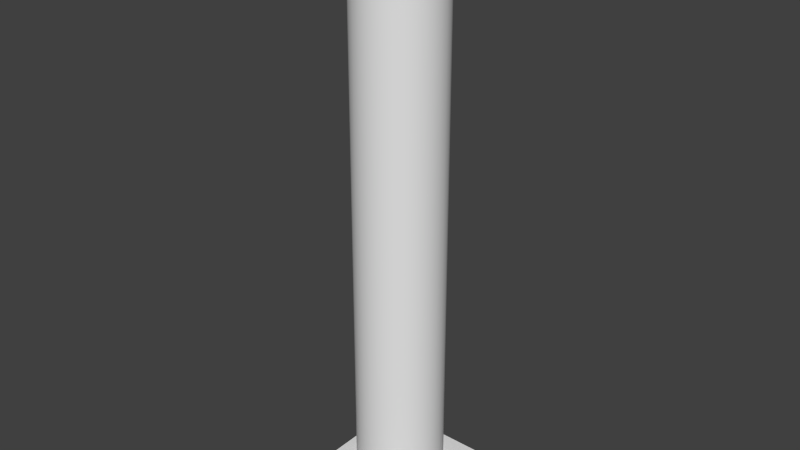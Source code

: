 # Source: Pillar.blend  (saved by Blender 2.69.0; exported with 4.5.12 LTS)
import bpy
from mathutils import Matrix  # noqa: F401  (used for matrix-valued properties, if any)

bpy.ops.wm.read_factory_settings(use_empty=True)
scene = bpy.context.scene
scene.name = 'Scene'

# ---- collections
col_collection_1 = bpy.data.collections.new('Collection 1'); scene.collection.children.link(col_collection_1)

# ---- materials (node trees are filled in below, after node groups)
mat_pillar = bpy.data.materials.new('Pillar')
mat_pillar.alpha_threshold = 0.0
mat_pillar.use_transparent_shadow = False
mat_pillar.roughness = 0.5
mat_pillar.specular_intensity = 0.0
mat_pillar.line_color = (0.0, 0.0, 0.0, 1.0)

# ---- material node trees

# ---- world
world_world = bpy.data.worlds.new('World'); scene.world = world_world
world_world.color = (0.05088, 0.05088, 0.05088)
world_world.use_sun_shadow = False
world_world.sun_shadow_jitter_overblur = 0.0
world_world.cycles.sampling_method = 'MANUAL'
world_world.cycles.sample_map_resolution = 256

# ---- meshes
me_cylinder = bpy.data.meshes.new('Cylinder')
me_cylinder.from_pydata([(2.678e-08, 0.5, 0.4), (2.678e-08, 0.5, 6.4), (0.09755, 0.4904, 0.4), (0.09755, 0.4904, 6.4), (0.1913, 0.4619, 0.4), (0.1913, 0.4619, 6.4), (0.2778, 0.4157, 0.4), (0.2778, 0.4157, 6.4), (0.3536, 0.3536, 0.4), (0.3536, 0.3536, 6.4), (0.4157, 0.2778, 0.4), (0.4157, 0.2778, 6.4), (0.4619, 0.1913, 0.4), (0.4619, 0.1913, 6.4), (0.4904, 0.09755, 0.4), (0.4904, 0.09755, 6.4), (0.5, 1.97e-07, 0.4), (0.5, 1.97e-07, 6.4), (0.4904, -0.09754, 0.4), (0.4904, -0.09754, 6.4), (0.4619, -0.1913, 0.4), (0.4619, -0.1913, 6.4), (0.4157, -0.2778, 0.4), (0.4157, -0.2778, 6.4), (0.3536, -0.3536, 0.4), (0.3536, -0.3536, 6.4), (0.2778, -0.4157, 0.4), (0.2778, -0.4157, 6.4), (0.1913, -0.4619, 0.4), (0.1913, -0.4619, 6.4), (0.09755, -0.4904, 0.4), (0.09755, -0.4904, 6.4), (-1.361e-07, -0.5, 0.4), (-1.361e-07, -0.5, 6.4), (-0.09755, -0.4904, 0.4), (-0.09755, -0.4904, 6.4), (-0.1913, -0.4619, 0.4), (-0.1913, -0.4619, 6.4), (-0.2778, -0.4157, 0.4), (-0.2778, -0.4157, 6.4), (-0.3536, -0.3536, 0.4), (-0.3536, -0.3536, 6.4), (-0.4157, -0.2778, 0.4), (-0.4157, -0.2778, 6.4), (-0.4619, -0.1913, 0.4), (-0.4619, -0.1913, 6.4), (-0.4904, -0.09754, 0.4), (-0.4904, -0.09754, 6.4), (-0.5, 6.421e-07, 0.4), (-0.5, 6.421e-07, 6.4), (-0.4904, 0.09755, 0.4), (-0.4904, 0.09755, 6.4), (-0.4619, 0.1913, 0.4), (-0.4619, 0.1913, 6.4), (-0.4157, 0.2778, 0.4), (-0.4157, 0.2778, 6.4), (-0.3536, 0.3536, 0.4), (-0.3536, 0.3536, 6.4), (-0.2778, 0.4157, 0.4), (-0.2778, 0.4157, 6.4), (-0.1913, 0.4619, 0.4), (-0.1913, 0.4619, 6.4), (-0.09754, 0.4904, 0.4), (-0.09754, 0.4904, 6.4), (-0.72, -0.72, 0.0), (-0.72, 0.72, 0.0), (0.72, 0.72, 0.0), (0.72, -0.72, 0.0), (-0.63, -0.63, 0.4), (-0.63, 0.63, 0.4), (0.63, 0.63, 0.4), (0.63, -0.63, 0.4), (0.72, -0.72, 6.8), (0.72, 0.72, 6.8), (-0.72, 0.72, 6.8), (-0.72, -0.72, 6.8), (0.63, -0.63, 6.4), (0.63, 0.63, 6.4), (-0.63, 0.63, 6.4), (-0.63, -0.63, 6.4)], [], [(0, 1, 3, 2), (2, 3, 5, 4), (4, 5, 7, 6), (6, 7, 9, 8), (8, 9, 11, 10), (10, 11, 13, 12), (12, 13, 15, 14), (14, 15, 17, 16), (16, 17, 19, 18), (18, 19, 21, 20), (20, 21, 23, 22), (22, 23, 25, 24), (24, 25, 27, 26), (26, 27, 29, 28), (28, 29, 31, 30), (30, 31, 33, 32), (32, 33, 35, 34), (34, 35, 37, 36), (36, 37, 39, 38), (38, 39, 41, 40), (40, 41, 43, 42), (42, 43, 45, 44), (44, 45, 47, 46), (46, 47, 49, 48), (48, 49, 51, 50), (50, 51, 53, 52), (52, 53, 55, 54), (54, 55, 57, 56), (56, 57, 59, 58), (58, 59, 61, 60), (69, 70, 66, 65), (62, 63, 1, 0), (60, 61, 63, 62), (68, 69, 65, 64), (70, 71, 67, 66), (71, 68, 64, 67), (77, 78, 74, 73), (71, 70, 69, 68), (76, 77, 73, 72), (78, 79, 75, 74), (79, 76, 72, 75), (79, 78, 77, 76)])
me_cylinder.polygons.foreach_set('use_smooth', [1, 1, 1, 1, 1, 1, 1, 1, 1, 1, 1, 1, 1, 1, 1, 1, 1, 1, 1, 1, 1, 1, 1, 1, 1, 1, 1, 1, 1, 1, 0, 1, 1, 0, 0, 0, 0, 0, 0, 0, 0, 0])
_uv = me_cylinder.uv_layers.new(name='UVMap')
_uv.uv.foreach_set('vector', [0.5527, 0.01172, 0.5527, 0.9883, 0.5352, 0.9883, 0.5352, 0.01172, 0.5352, 0.01172, 0.5352, 0.9883, 0.5176, 0.9883, 0.5176, 0.01172, 0.5176, 0.01172, 0.5176, 0.9883, 0.5, 0.9883, 0.5, 0.01172, 0.5, 0.01172, 0.5, 0.9883, 0.4844, 0.9883, 0.4844, 0.01172, 0.4844, 0.01172, 0.4844, 0.9883, 0.4668, 0.9883, 0.4668, 0.01172, 0.4668, 0.01172, 0.4668, 0.9883, 0.4492, 0.9883, 0.4492, 0.01172, 0.4492, 0.01172, 0.4492, 0.9883, 0.4316, 0.9883, 0.4316, 0.01172, 0.4316, 0.01172, 0.4316, 0.9883, 0.416, 0.9883, 0.416, 0.01172, 0.416, 0.01172, 0.416, 0.9883, 0.3984, 0.9883, 0.3984, 0.01172, 0.3984, 0.01172, 0.3984, 0.9883, 0.3809, 0.9883, 0.3809, 0.01172, 0.3809, 0.01172, 0.3809, 0.9883, 0.3652, 0.9883, 0.3652, 0.01172, 0.3652, 0.01172, 0.3652, 0.9883, 0.3477, 0.9883, 0.3477, 0.01172, 0.3477, 0.01172, 0.3477, 0.9883, 0.3301, 0.9883, 0.3301, 0.01172, 0.3301, 0.01172, 0.3301, 0.9883, 0.3125, 0.9883, 0.3125, 0.01172, 0.3125, 0.01172, 0.3125, 0.9883, 0.2969, 0.9883, 0.2969, 0.01172, 0.2969, 0.01172, 0.2969, 0.9883, 0.2793, 0.9883, 0.2793, 0.01172, 0.2793, 0.01172, 0.2793, 0.9883, 0.2617, 0.9883, 0.2617, 0.01172, 0.2617, 0.01172, 0.2617, 0.9883, 0.2461, 0.9883, 0.2441, 0.01172, 0.2441, 0.01172, 0.2461, 0.9883, 0.2285, 0.9883, 0.2285, 0.01172, 0.2285, 0.01172, 0.2285, 0.9883, 0.2109, 0.9883, 0.2109, 0.01172, 0.2109, 0.01172, 0.2109, 0.9883, 0.1934, 0.9883, 0.1934, 0.01172, 0.1934, 0.01172, 0.1934, 0.9883, 0.1777, 0.9883, 0.1777, 0.01172, 0.1777, 0.01172, 0.1777, 0.9883, 0.1602, 0.9883, 0.1602, 0.01172, 0.1602, 0.01172, 0.1602, 0.9883, 0.1426, 0.9883, 0.1426, 0.01172, 0.1426, 0.01172, 0.1426, 0.9883, 0.125, 0.9883, 0.125, 0.01172, 0.125, 0.01172, 0.125, 0.9883, 0.1094, 0.9883, 0.1094, 0.01172, 0.1094, 0.01172, 0.1094, 0.9883, 0.0918, 0.9883, 0.0918, 0.01172, 0.0918, 0.01172, 0.0918, 0.9883, 0.07422, 0.9883, 0.07422, 0.01172, 0.07422, 0.01172, 0.07422, 0.9883, 0.05859, 0.9883, 0.05859, 0.01172, 0.05859, 0.01172, 0.05859, 0.9883, 0.04102, 0.9883, 0.04102, 0.01172, 0.6699, 0.8359, 0.8867, 0.8359, 0.9023, 0.9062, 0.6543, 0.9062, 0.02344, 0.01172, 0.02344, 0.9883, 0.005859, 0.9883, 0.005859, 0.01172, 0.04102, 0.01172, 0.04102, 0.9883, 0.02344, 0.9883, 0.02344, 0.01172, 0.6699, 0.6191, 0.6699, 0.8359, 0.5996, 0.8516, 0.5996, 0.6035, 0.8867, 0.8359, 0.8867, 0.6191, 0.957, 0.6035, 0.957, 0.8516, 0.8867, 0.6191, 0.6699, 0.6191, 0.6543, 0.5488, 0.9023, 0.5488, 0.8848, 0.1895, 0.668, 0.1895, 0.6523, 0.1191, 0.9004, 0.1191, 0.8867, 0.6191, 0.8867, 0.8359, 0.6699, 0.8359, 0.6699, 0.6191, 0.8848, 0.4062, 0.8848, 0.1895, 0.9551, 0.1758, 0.9551, 0.4219, 0.668, 0.1895, 0.668, 0.4062, 0.5977, 0.4219, 0.5977, 0.1758, 0.668, 0.4062, 0.8848, 0.4062, 0.9004, 0.4785, 0.6523, 0.4785, 0.668, 0.4062, 0.668, 0.1895, 0.8848, 0.1895, 0.8848, 0.4062])
me_cylinder.materials.append(mat_pillar)
me_cylinder.use_remesh_preserve_volume = False
me_cylinder.use_remesh_preserve_attributes = False
me_cylinder.use_mirror_vertex_groups = False
me_cylinder.update()

# ---- objects
ob_cylinder = bpy.data.objects.new('Cylinder', me_cylinder)

# ---- transforms, parenting, visibility, modifiers, constraints
ob_cylinder.location = (0.0, 0.0, 0.0)
ob_cylinder.lineart.crease_threshold = 0.0

# ---- collection membership
col_collection_1.objects.link(ob_cylinder)

# ---- scene / render settings (as saved in the file)
scene.frame_start = 1; scene.frame_end = 250; scene.frame_set(1)
scene.render.engine = 'BLENDER_EEVEE_NEXT'
scene.render.image_settings.compression = 90
scene.render.resolution_percentage = 50
scene.render.dither_intensity = 0.0
scene.cycles.use_denoising = False
scene.cycles.samples = 10
scene.cycles.sampling_pattern = 'TABULATED_SOBOL'
scene.cycles.light_sampling_threshold = 0.0
scene.cycles.use_adaptive_sampling = False
scene.cycles.use_light_tree = False
scene.cycles.blur_glossy = 0.0
scene.cycles.volume_bounces = 1
scene.cycles.pixel_filter_type = 'GAUSSIAN'
scene.cycles.sample_clamp_indirect = 0.0
scene.view_settings.view_transform = 'Standard'
bpy.context.view_layer.update()

# ---- added for rendering (the .blend has no active camera and no usable light): camera, sun
cam_auto = bpy.data.cameras.new('AutoCamera')
cam_auto.lens = 50.0
cam_auto.sensor_width = 36.0
cam_auto.clip_end = 1000.0
ob_auto_camera = bpy.data.objects.new('AutoCamera', cam_auto)
scene.collection.objects.link(ob_auto_camera)
ob_auto_camera.location = (6.56761, -7.88113, 8.65409)
ob_auto_camera.rotation_euler = (1.09748, -7.21219e-08, 0.694738)
scene.camera = ob_auto_camera
light_auto_sun = bpy.data.lights.new('AutoSun', 'SUN')
light_auto_sun.energy = 3.0
light_auto_sun.angle = 0.0523599
ob_auto_sun = bpy.data.objects.new('AutoSun', light_auto_sun)
scene.collection.objects.link(ob_auto_sun)
ob_auto_sun.rotation_euler = (0.872665, 0.174533, 0.523599)
bpy.context.view_layer.update()
